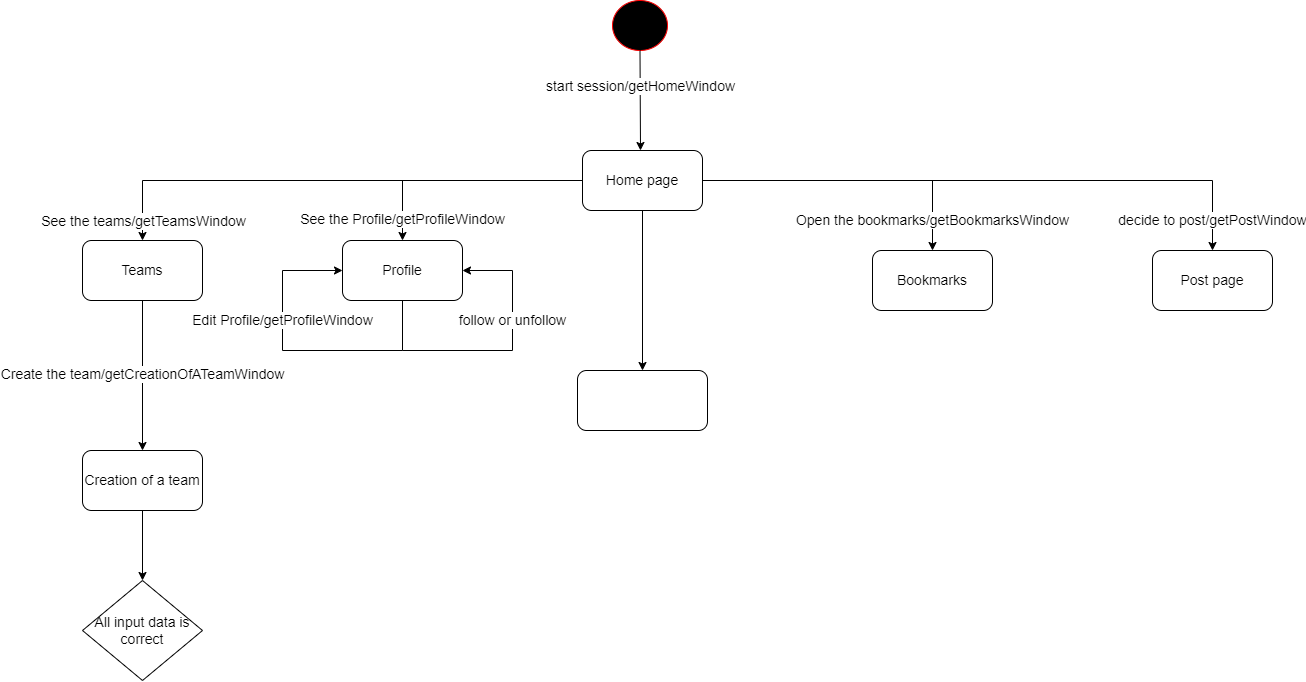

The diagram above was exported from draw.io. Its source (the exported page's mxGraphModel, read from the mxfile embedded in the PNG):
<mxGraphModel dx="2676" dy="770" grid="1" gridSize="10" guides="1" tooltips="1" connect="1" arrows="1" fold="1" page="1" pageScale="1" pageWidth="850" pageHeight="1100" math="0" shadow="0">
  <root>
    <mxCell id="0" />
    <mxCell id="1" parent="0" />
    <mxCell id="HAViYOxYJtUrfQw_h4Sq-1" value="" style="ellipse;whiteSpace=wrap;html=1;fillColor=#000000;strokeColor=#FF0000;" vertex="1" parent="1">
      <mxGeometry x="410" y="200" width="55" height="50" as="geometry" />
    </mxCell>
    <mxCell id="HAViYOxYJtUrfQw_h4Sq-2" value="" style="endArrow=classic;html=1;rounded=0;exitX=0.5;exitY=1;exitDx=0;exitDy=0;" edge="1" parent="1" source="HAViYOxYJtUrfQw_h4Sq-1">
      <mxGeometry width="50" height="50" relative="1" as="geometry">
        <mxPoint x="420" y="340" as="sourcePoint" />
        <mxPoint x="438" y="350" as="targetPoint" />
      </mxGeometry>
    </mxCell>
    <mxCell id="HAViYOxYJtUrfQw_h4Sq-4" value="&lt;font style=&quot;font-size: 14px&quot;&gt;start session/getHomeWindow&lt;/font&gt;" style="edgeLabel;html=1;align=center;verticalAlign=middle;resizable=0;points=[];" vertex="1" connectable="0" parent="HAViYOxYJtUrfQw_h4Sq-2">
      <mxGeometry x="-0.296" relative="1" as="geometry">
        <mxPoint as="offset" />
      </mxGeometry>
    </mxCell>
    <mxCell id="HAViYOxYJtUrfQw_h4Sq-3" value="&lt;font style=&quot;font-size: 14px&quot;&gt;Home page&lt;/font&gt;" style="rounded=1;whiteSpace=wrap;html=1;strokeColor=#000000;fillColor=#FFFFFF;" vertex="1" parent="1">
      <mxGeometry x="380" y="350" width="120" height="60" as="geometry" />
    </mxCell>
    <mxCell id="HAViYOxYJtUrfQw_h4Sq-5" value="" style="endArrow=classic;html=1;rounded=0;exitX=0.5;exitY=1;exitDx=0;exitDy=0;entryX=0.5;entryY=0;entryDx=0;entryDy=0;" edge="1" parent="1" source="HAViYOxYJtUrfQw_h4Sq-3" target="HAViYOxYJtUrfQw_h4Sq-6">
      <mxGeometry width="50" height="50" relative="1" as="geometry">
        <mxPoint x="440" y="540" as="sourcePoint" />
        <mxPoint x="440" y="500" as="targetPoint" />
      </mxGeometry>
    </mxCell>
    <mxCell id="HAViYOxYJtUrfQw_h4Sq-6" value="" style="rounded=1;whiteSpace=wrap;html=1;strokeColor=#000000;fillColor=#FFFFFF;" vertex="1" parent="1">
      <mxGeometry x="375" y="570" width="130" height="60" as="geometry" />
    </mxCell>
    <mxCell id="HAViYOxYJtUrfQw_h4Sq-7" value="&lt;font style=&quot;font-size: 14px&quot;&gt;See the Profile/getProfileWindow&lt;/font&gt;" style="edgeStyle=segmentEdgeStyle;endArrow=classic;html=1;rounded=0;exitX=0;exitY=0.5;exitDx=0;exitDy=0;entryX=0.5;entryY=0;entryDx=0;entryDy=0;" edge="1" parent="1" source="HAViYOxYJtUrfQw_h4Sq-3" target="HAViYOxYJtUrfQw_h4Sq-8">
      <mxGeometry x="0.8261" width="50" height="50" relative="1" as="geometry">
        <mxPoint x="240" y="410" as="sourcePoint" />
        <mxPoint x="200" y="430" as="targetPoint" />
        <mxPoint as="offset" />
      </mxGeometry>
    </mxCell>
    <mxCell id="HAViYOxYJtUrfQw_h4Sq-8" value="&lt;font style=&quot;font-size: 14px&quot;&gt;Profile&lt;/font&gt;" style="rounded=1;whiteSpace=wrap;html=1;strokeColor=#000000;fillColor=#FFFFFF;" vertex="1" parent="1">
      <mxGeometry x="140" y="440" width="120" height="60" as="geometry" />
    </mxCell>
    <mxCell id="HAViYOxYJtUrfQw_h4Sq-9" value="" style="edgeStyle=segmentEdgeStyle;endArrow=classic;html=1;rounded=0;exitX=0;exitY=0.5;exitDx=0;exitDy=0;entryX=0.5;entryY=0;entryDx=0;entryDy=0;" edge="1" parent="1" source="HAViYOxYJtUrfQw_h4Sq-3" target="HAViYOxYJtUrfQw_h4Sq-10">
      <mxGeometry width="50" height="50" relative="1" as="geometry">
        <mxPoint x="80" y="390" as="sourcePoint" />
        <mxPoint x="-10" y="420" as="targetPoint" />
      </mxGeometry>
    </mxCell>
    <mxCell id="HAViYOxYJtUrfQw_h4Sq-11" value="&lt;font style=&quot;font-size: 14px&quot;&gt;See the teams/getTeamsWindow&lt;/font&gt;" style="edgeLabel;html=1;align=center;verticalAlign=middle;resizable=0;points=[];" vertex="1" connectable="0" parent="HAViYOxYJtUrfQw_h4Sq-9">
      <mxGeometry x="0.8328" y="-1" relative="1" as="geometry">
        <mxPoint x="1" y="22" as="offset" />
      </mxGeometry>
    </mxCell>
    <mxCell id="HAViYOxYJtUrfQw_h4Sq-10" value="&lt;font style=&quot;font-size: 14px&quot;&gt;Teams&lt;/font&gt;" style="rounded=1;whiteSpace=wrap;html=1;strokeColor=#000000;fillColor=#FFFFFF;" vertex="1" parent="1">
      <mxGeometry x="-120" y="440" width="120" height="60" as="geometry" />
    </mxCell>
    <mxCell id="HAViYOxYJtUrfQw_h4Sq-12" value="Open the bookmarks/getBookmarksWindow" style="edgeStyle=segmentEdgeStyle;endArrow=classic;html=1;rounded=0;fontSize=14;entryX=0.5;entryY=0;entryDx=0;entryDy=0;" edge="1" parent="1" source="HAViYOxYJtUrfQw_h4Sq-3" target="HAViYOxYJtUrfQw_h4Sq-13">
      <mxGeometry x="0.8" width="50" height="50" relative="1" as="geometry">
        <mxPoint x="670" y="440" as="sourcePoint" />
        <mxPoint x="720" y="390" as="targetPoint" />
        <mxPoint as="offset" />
      </mxGeometry>
    </mxCell>
    <mxCell id="HAViYOxYJtUrfQw_h4Sq-13" value="Bookmarks" style="rounded=1;whiteSpace=wrap;html=1;fontSize=14;strokeColor=#000000;fillColor=#FFFFFF;" vertex="1" parent="1">
      <mxGeometry x="670" y="450" width="120" height="60" as="geometry" />
    </mxCell>
    <mxCell id="HAViYOxYJtUrfQw_h4Sq-14" value="decide to post/getPostWindow" style="edgeStyle=segmentEdgeStyle;endArrow=classic;html=1;rounded=0;fontSize=14;exitX=1;exitY=0.5;exitDx=0;exitDy=0;" edge="1" parent="1" source="HAViYOxYJtUrfQw_h4Sq-3">
      <mxGeometry x="0.8966" width="50" height="50" relative="1" as="geometry">
        <mxPoint x="730" y="360" as="sourcePoint" />
        <mxPoint x="1010" y="450" as="targetPoint" />
        <mxPoint as="offset" />
      </mxGeometry>
    </mxCell>
    <mxCell id="HAViYOxYJtUrfQw_h4Sq-15" value="Post page" style="rounded=1;whiteSpace=wrap;html=1;fontSize=14;strokeColor=#000000;fillColor=#FFFFFF;" vertex="1" parent="1">
      <mxGeometry x="950" y="450" width="120" height="60" as="geometry" />
    </mxCell>
    <mxCell id="HAViYOxYJtUrfQw_h4Sq-17" value="Edit Profile/getProfileWindow" style="edgeStyle=segmentEdgeStyle;endArrow=classic;html=1;rounded=0;fontSize=14;entryX=0;entryY=0.5;entryDx=0;entryDy=0;exitX=0.5;exitY=1;exitDx=0;exitDy=0;" edge="1" parent="1" source="HAViYOxYJtUrfQw_h4Sq-8" target="HAViYOxYJtUrfQw_h4Sq-8">
      <mxGeometry x="0.2903" width="50" height="50" relative="1" as="geometry">
        <mxPoint x="200" y="520" as="sourcePoint" />
        <mxPoint x="230" y="550" as="targetPoint" />
        <Array as="points">
          <mxPoint x="200" y="550" />
          <mxPoint x="80" y="550" />
          <mxPoint x="80" y="470" />
        </Array>
        <mxPoint as="offset" />
      </mxGeometry>
    </mxCell>
    <mxCell id="HAViYOxYJtUrfQw_h4Sq-18" value="follow or unfollow" style="edgeStyle=segmentEdgeStyle;endArrow=classic;html=1;rounded=0;fontSize=14;entryX=1;entryY=0.5;entryDx=0;entryDy=0;" edge="1" parent="1" target="HAViYOxYJtUrfQw_h4Sq-8">
      <mxGeometry x="0.1667" width="50" height="50" relative="1" as="geometry">
        <mxPoint x="200" y="550" as="sourcePoint" />
        <mxPoint x="270" y="650" as="targetPoint" />
        <Array as="points">
          <mxPoint x="310" y="550" />
          <mxPoint x="310" y="470" />
        </Array>
        <mxPoint as="offset" />
      </mxGeometry>
    </mxCell>
    <mxCell id="HAViYOxYJtUrfQw_h4Sq-19" value="Create the team/getCreationOfATeamWindow" style="endArrow=classic;html=1;rounded=0;fontSize=14;exitX=0.5;exitY=1;exitDx=0;exitDy=0;" edge="1" parent="1" source="HAViYOxYJtUrfQw_h4Sq-10">
      <mxGeometry width="50" height="50" relative="1" as="geometry">
        <mxPoint x="-20" y="670" as="sourcePoint" />
        <mxPoint x="-60" y="650" as="targetPoint" />
      </mxGeometry>
    </mxCell>
    <mxCell id="HAViYOxYJtUrfQw_h4Sq-20" value="Creation of a team" style="rounded=1;whiteSpace=wrap;html=1;fontSize=14;strokeColor=#000000;fillColor=#FFFFFF;" vertex="1" parent="1">
      <mxGeometry x="-120" y="650" width="120" height="60" as="geometry" />
    </mxCell>
    <mxCell id="HAViYOxYJtUrfQw_h4Sq-21" value="All input data is correct" style="rhombus;whiteSpace=wrap;html=1;fontSize=14;strokeColor=#000000;fillColor=#FFFFFF;" vertex="1" parent="1">
      <mxGeometry x="-120" y="780" width="120" height="100" as="geometry" />
    </mxCell>
    <mxCell id="HAViYOxYJtUrfQw_h4Sq-22" value="" style="endArrow=classic;html=1;rounded=0;fontSize=14;exitX=0.5;exitY=1;exitDx=0;exitDy=0;entryX=0.5;entryY=0;entryDx=0;entryDy=0;" edge="1" parent="1" source="HAViYOxYJtUrfQw_h4Sq-20" target="HAViYOxYJtUrfQw_h4Sq-21">
      <mxGeometry width="50" height="50" relative="1" as="geometry">
        <mxPoint x="-50" y="770" as="sourcePoint" />
        <mxPoint y="720" as="targetPoint" />
      </mxGeometry>
    </mxCell>
  </root>
</mxGraphModel>